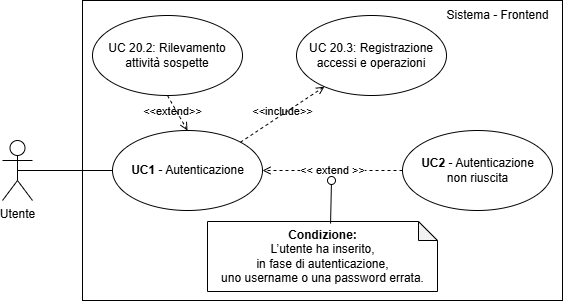

The diagram above was exported from draw.io. Its source (the exported page's mxGraphModel, read from the mxfile embedded in the PNG):
<mxGraphModel dx="1240" dy="540" grid="1" gridSize="10" guides="1" tooltips="1" connect="1" arrows="1" fold="1" page="1" pageScale="1" pageWidth="827" pageHeight="1169" math="0" shadow="0">
  <root>
    <mxCell id="0" />
    <mxCell id="1" parent="0" />
    <mxCell id="W-P5LznSFllw-9xyve2X-1" value="Utente" style="shape=umlActor;verticalLabelPosition=bottom;verticalAlign=top;html=1;outlineConnect=0;" parent="1" vertex="1">
      <mxGeometry x="120" y="270" width="30" height="60" as="geometry" />
    </mxCell>
    <mxCell id="aXAzPshJqaH6b7vRYqeg-2" value="" style="rounded=0;whiteSpace=wrap;html=1;" parent="1" vertex="1">
      <mxGeometry x="200" y="130" width="480" height="300" as="geometry" />
    </mxCell>
    <mxCell id="aXAzPshJqaH6b7vRYqeg-4" value="" style="ellipse;whiteSpace=wrap;html=1;" parent="1" vertex="1">
      <mxGeometry x="520" y="260" width="150" height="80" as="geometry" />
    </mxCell>
    <mxCell id="aXAzPshJqaH6b7vRYqeg-6" value="Sistema - Frontend" style="text;html=1;align=center;verticalAlign=middle;resizable=0;points=[];autosize=1;strokeColor=none;fillColor=none;" parent="1" vertex="1">
      <mxGeometry x="550" y="130" width="130" height="30" as="geometry" />
    </mxCell>
    <mxCell id="L3zeCZj3NgNKpNTWYfwx-1" value="" style="ellipse;whiteSpace=wrap;html=1;fontStyle=1" parent="1" vertex="1">
      <mxGeometry x="230" y="260" width="150" height="80" as="geometry" />
    </mxCell>
    <mxCell id="aXAzPshJqaH6b7vRYqeg-7" value="&lt;b&gt;UC1 &lt;/b&gt;- Autenticazione" style="text;html=1;align=center;verticalAlign=middle;resizable=0;points=[];autosize=1;strokeColor=none;fillColor=none;" parent="1" vertex="1">
      <mxGeometry x="235" y="285" width="140" height="30" as="geometry" />
    </mxCell>
    <mxCell id="L3zeCZj3NgNKpNTWYfwx-2" value="" style="endArrow=none;html=1;rounded=0;entryX=0;entryY=0.5;entryDx=0;entryDy=0;exitX=0.5;exitY=0.5;exitDx=0;exitDy=0;exitPerimeter=0;" parent="1" source="W-P5LznSFllw-9xyve2X-1" target="L3zeCZj3NgNKpNTWYfwx-1" edge="1">
      <mxGeometry width="50" height="50" relative="1" as="geometry">
        <mxPoint x="120" y="300" as="sourcePoint" />
        <mxPoint x="490" y="410" as="targetPoint" />
      </mxGeometry>
    </mxCell>
    <mxCell id="L3zeCZj3NgNKpNTWYfwx-3" value="&amp;lt;&amp;lt; extend &amp;gt;&amp;gt;" style="endArrow=open;dashed=1;html=1;rounded=0;exitX=0;exitY=0.5;exitDx=0;exitDy=0;entryX=1;entryY=0.5;entryDx=0;entryDy=0;" parent="1" source="aXAzPshJqaH6b7vRYqeg-4" target="L3zeCZj3NgNKpNTWYfwx-1" edge="1">
      <mxGeometry width="160" relative="1" as="geometry">
        <mxPoint x="390" y="440" as="sourcePoint" />
        <mxPoint x="550" y="440" as="targetPoint" />
      </mxGeometry>
    </mxCell>
    <mxCell id="L3zeCZj3NgNKpNTWYfwx-4" value="&lt;b&gt;UC2 &lt;/b&gt;- Autenticazione&lt;div&gt;non riuscita&lt;/div&gt;" style="text;html=1;align=center;verticalAlign=middle;resizable=0;points=[];autosize=1;strokeColor=none;fillColor=none;" parent="1" vertex="1">
      <mxGeometry x="525" y="280" width="140" height="40" as="geometry" />
    </mxCell>
    <mxCell id="L3zeCZj3NgNKpNTWYfwx-7" value="" style="shape=note;whiteSpace=wrap;html=1;backgroundOutline=1;darkOpacity=0.05;size=19;" parent="1" vertex="1">
      <mxGeometry x="325" y="351" width="230" height="70" as="geometry" />
    </mxCell>
    <mxCell id="L3zeCZj3NgNKpNTWYfwx-9" value="&lt;b&gt;Condizione:&lt;/b&gt;&lt;div&gt;&lt;div&gt;L’utente ha inserito,&lt;/div&gt;&lt;div&gt;in fase di&amp;nbsp;&lt;span style=&quot;background-color: transparent; color: light-dark(rgb(0, 0, 0), rgb(255, 255, 255));&quot;&gt;autenticazione,&lt;/span&gt;&lt;/div&gt;&lt;div&gt;&lt;span style=&quot;background-color: transparent; color: light-dark(rgb(0, 0, 0), rgb(255, 255, 255));&quot;&gt;uno username o una password errata.&lt;/span&gt;&lt;/div&gt;&lt;/div&gt;" style="text;html=1;align=center;verticalAlign=middle;resizable=0;points=[];autosize=1;strokeColor=none;fillColor=none;" parent="1" vertex="1">
      <mxGeometry x="325" y="351" width="230" height="70" as="geometry" />
    </mxCell>
    <mxCell id="tcPBl-CNBMQ11X6whor7-2" value="UC 20.2: Rilevamento attività sospette" style="ellipse;whiteSpace=wrap;html=1;fontStyle=0" parent="1" vertex="1">
      <mxGeometry x="210" y="145" width="150" height="80" as="geometry" />
    </mxCell>
    <mxCell id="tcPBl-CNBMQ11X6whor7-3" value="UC 20.3: Registrazione accessi e operazioni" style="ellipse;whiteSpace=wrap;html=1;fontStyle=0" parent="1" vertex="1">
      <mxGeometry x="414" y="145" width="150" height="80" as="geometry" />
    </mxCell>
    <mxCell id="Ko2b9tNrybGcKkTAaYmO-1" value="" style="html=1;verticalAlign=bottom;labelBackgroundColor=none;endArrow=oval;endFill=0;endSize=8;rounded=0;exitX=0.535;exitY=0.029;exitDx=0;exitDy=0;exitPerimeter=0;" parent="1" source="L3zeCZj3NgNKpNTWYfwx-9" edge="1">
      <mxGeometry width="160" relative="1" as="geometry">
        <mxPoint x="449.69000000000005" y="338.80999999999995" as="sourcePoint" />
        <mxPoint x="449" y="310" as="targetPoint" />
      </mxGeometry>
    </mxCell>
    <mxCell id="Ko2b9tNrybGcKkTAaYmO-2" value="&amp;lt;&amp;lt;include&amp;gt;&amp;gt;" style="html=1;verticalAlign=bottom;labelBackgroundColor=none;endArrow=open;endFill=0;dashed=1;rounded=0;exitX=1;exitY=0;exitDx=0;exitDy=0;" parent="1" source="L3zeCZj3NgNKpNTWYfwx-1" target="tcPBl-CNBMQ11X6whor7-3" edge="1">
      <mxGeometry x="-0.0663" y="-5" width="160" relative="1" as="geometry">
        <mxPoint x="330" y="300" as="sourcePoint" />
        <mxPoint x="490" y="300" as="targetPoint" />
        <mxPoint as="offset" />
      </mxGeometry>
    </mxCell>
    <mxCell id="Ko2b9tNrybGcKkTAaYmO-3" value="&amp;lt;&amp;lt;extend&amp;gt;&amp;gt;" style="html=1;verticalAlign=bottom;labelBackgroundColor=none;endArrow=open;endFill=0;dashed=1;rounded=0;exitX=0.5;exitY=1;exitDx=0;exitDy=0;entryX=0.5;entryY=0;entryDx=0;entryDy=0;" parent="1" source="tcPBl-CNBMQ11X6whor7-2" target="L3zeCZj3NgNKpNTWYfwx-1" edge="1">
      <mxGeometry x="0.2" y="-8" width="160" relative="1" as="geometry">
        <mxPoint x="330" y="300" as="sourcePoint" />
        <mxPoint x="490" y="300" as="targetPoint" />
        <mxPoint as="offset" />
      </mxGeometry>
    </mxCell>
  </root>
</mxGraphModel>